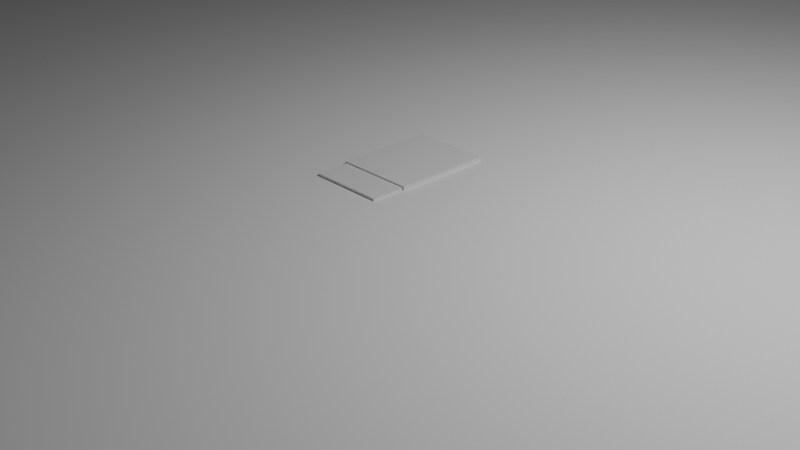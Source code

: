 # Source: keshi.blend  (saved by Blender 5.2.44; exported with 4.5.12 LTS)
import bpy
from mathutils import Matrix  # noqa: F401  (used for matrix-valued properties, if any)

bpy.ops.wm.read_factory_settings(use_empty=True)
scene = bpy.context.scene
scene.name = 'Scene'

# ---- collections
col_collection = bpy.data.collections.new('Collection'); scene.collection.children.link(col_collection)

# ---- materials (node trees are filled in below, after node groups)
mat_material = bpy.data.materials.new('Material')
mat_material.alpha_threshold = 0.0
mat_material.use_backface_culling_lightprobe_volume = False
mat_material.roughness = 0.5
mat_material.line_color = (0.0, 0.0, 0.0, 1.0)
mat_material_001 = bpy.data.materials.new('Material.001')
mat_material_001.alpha_threshold = 0.0
mat_material_001.use_backface_culling_lightprobe_volume = False
mat_material_001.roughness = 0.5
mat_material_001.line_color = (0.0, 0.0, 0.0, 1.0)

# ---- material node trees
mat_material.use_nodes = True; mat_material.node_tree.nodes.clear()
_N = mat_material.node_tree.nodes; _L = mat_material.node_tree.links
n0 = _N.new('ShaderNodeOutputMaterial'); n0.name = 'Material Output'; n0.location = (200, 100)
n1 = _N.new('ShaderNodeBsdfPrincipled'); n1.name = 'Principled BSDF'; n1.location = (-200, 100)
n1.inputs[10].default_value = 0.005
_L.new(n1.outputs[0], n0.inputs[0])
n0.is_active_output = True
mat_material_001.use_nodes = True; mat_material_001.node_tree.nodes.clear()
_N = mat_material_001.node_tree.nodes; _L = mat_material_001.node_tree.links
n0 = _N.new('ShaderNodeOutputMaterial'); n0.name = 'Material Output'; n0.location = (200, 100)
n1 = _N.new('ShaderNodeBsdfPrincipled'); n1.name = 'Principled BSDF'; n1.location = (-200, 100)
n1.inputs[10].default_value = 0.005
_L.new(n1.outputs[0], n0.inputs[0])
n0.is_active_output = True

# ---- world
world_world = bpy.data.worlds.new('World'); scene.world = world_world
world_world.use_nodes = True; world_world.node_tree.nodes.clear()
_N = world_world.node_tree.nodes; _L = world_world.node_tree.links
n0 = _N.new('ShaderNodeOutputWorld'); n0.name = 'World Output'; n0.location = (200, 100)
n1 = _N.new('ShaderNodeBackground'); n1.name = 'Background'; n1.location = (-200, 100)
n1.inputs[0].default_value = (0.05088, 0.05088, 0.05088, 1.0)
_L.new(n1.outputs[0], n0.inputs[0])
n0.is_active_output = True
world_world.color = (0.05088, 0.05088, 0.05088)
world_world.sun_shadow_jitter_overblur = 0.0

# ---- cameras
cam_camera = bpy.data.cameras.new('Camera')
cam_camera.clip_end = 100.0
cam_camera.ortho_scale = 7.314

# ---- lights
light_light = bpy.data.lights.new('Light', 'POINT')
light_light.energy = 1000.0
light_light.shadow_soft_size = 0.1

# ---- meshes
me_cube = bpy.data.meshes.new('Cube')
me_cube.from_pydata([(0.4022, 0.7023, 0.5329), (0.4022, 0.7023, -0.02889), (0.4022, -0.7023, 0.5329), (0.4022, -0.7023, -0.02889), (-0.4022, 0.7023, 0.5329), (-0.4022, 0.7023, -0.02889), (-0.4022, -0.7023, 0.5329), (-0.4022, -0.7023, -0.02889), (0.4239, 0.7254, 0.5481), (0.4239, 0.7254, -0.04406), (0.4239, -0.3368, 0.5481), (0.4239, -0.3368, -0.04406), (-0.4239, 0.7254, 0.5481), (-0.4239, 0.7254, -0.04406), (-0.4239, -0.3368, 0.5481), (-0.4239, -0.3368, -0.04406)], [], [(0, 4, 6, 2), (3, 2, 6, 7), (7, 6, 4, 5), (5, 1, 3, 7), (1, 0, 2, 3), (5, 4, 0, 1), (8, 12, 14, 10), (11, 10, 14, 15), (15, 14, 12, 13), (13, 9, 11, 15), (9, 8, 10, 11), (13, 12, 8, 9)])
me_cube.polygons.foreach_set('material_index', [0, 0, 0, 0, 0, 0, 1, 1, 1, 1, 1, 1])
_uv = me_cube.uv_layers.new(name='UVMap')
_uv.uv.foreach_set('vector', [0.625, 0.5, 0.875, 0.5, 0.875, 0.75, 0.625, 0.75, 0.375, 0.75, 0.625, 0.75, 0.625, 1.0, 0.375, 1.0, 0.375, 0.0, 0.625, 0.0, 0.625, 0.25, 0.375, 0.25, 0.125, 0.5, 0.375, 0.5, 0.375, 0.75, 0.125, 0.75, 0.375, 0.5, 0.625, 0.5, 0.625, 0.75, 0.375, 0.75, 0.375, 0.25, 0.625, 0.25, 0.625, 0.5, 0.375, 0.5, 0.625, 0.5, 0.875, 0.5, 0.875, 0.75, 0.625, 0.75, 0.375, 0.75, 0.625, 0.75, 0.625, 1.0, 0.375, 1.0, 0.375, 0.0, 0.625, 0.0, 0.625, 0.25, 0.375, 0.25, 0.125, 0.5, 0.375, 0.5, 0.375, 0.75, 0.125, 0.75, 0.375, 0.5, 0.625, 0.5, 0.625, 0.75, 0.375, 0.75, 0.375, 0.25, 0.625, 0.25, 0.625, 0.5, 0.375, 0.5])
_ca = me_cube.color_attributes.new('Color', 'FLOAT_COLOR', 'POINT')
_ca.data.foreach_set('color', [1.0, 1.0, 1.0, 1.0, 1.0, 1.0, 1.0, 1.0, 1.0, 1.0, 1.0, 1.0, 1.0, 1.0, 1.0, 1.0, 1.0, 1.0, 1.0, 1.0, 1.0, 1.0, 1.0, 1.0, 1.0, 1.0, 1.0, 1.0, 1.0, 1.0, 1.0, 1.0, 0.04208, 0.03698, 0.3005, 0.3005, 0.05937, 0.05218, 0.424, 0.424, 0.06658, 0.05851, 0.4755, 0.4755, 0.1065, 0.09362, 0.7608, 0.7608, 0.14, 0.1231, 1.0, 1.0, 0.117, 0.1028, 0.8356, 0.8356, 0.1398, 0.1228, 0.9982, 0.9982, 0.1078, 0.09477, 0.7701, 0.7701])
_ca = me_cube.color_attributes.new('Sleeve', 'FLOAT_COLOR', 'POINT')
_ca.data.foreach_set('color', [0.0, 0.0, 0.0, 0.0, 0.0, 0.0, 0.0, 0.0, 0.0, 0.0, 0.0, 0.0, 0.0, 0.0, 0.0, 0.0, 0.0, 0.0, 0.0, 0.0, 0.0, 0.0, 0.0, 0.0, 0.0, 0.0, 0.0, 0.0, 0.0, 0.0, 0.0, 0.0, 0.0, 0.1302, 0.5732, 1.0, 0.0, 0.1302, 0.5732, 1.0, 0.0, 0.1302, 0.5732, 1.0, 0.0, 0.1302, 0.5732, 1.0, 0.0, 0.1302, 0.5732, 1.0, 0.0, 0.1302, 0.5732, 1.0, 0.0, 0.1302, 0.5732, 1.0, 0.0, 0.1302, 0.5732, 1.0])
me_cube.materials.append(mat_material)
me_cube.materials.append(mat_material_001)
me_cube.use_mirror_vertex_groups = False
me_cube.use_paint_bone_selection = False
me_cube.use_paint_mask = True
me_cube.update()
me_plane = bpy.data.meshes.new('Plane')
me_plane.from_pydata([(-15.0, -15.0, 0.559), (15.0, -15.0, 0.559), (-15.0, 15.0, 0.559), (15.0, 15.0, 0.559)], [], [(0, 1, 3, 2)])
_uv = me_plane.uv_layers.new(name='UVMap')
_uv.uv.foreach_set('vector', [0.0, 0.0, 1.0, 0.0, 1.0, 1.0, 0.0, 1.0])
_ca = me_plane.color_attributes.new('1', 'FLOAT_COLOR', 'POINT')
_ca.data.foreach_set('color', [0.5732, 0.3088, 0.02406, 1.0, 0.5732, 0.3088, 0.02406, 1.0, 0.5732, 0.3088, 0.02406, 1.0, 0.5732, 0.3088, 0.02406, 1.0])
me_plane.update()

# ---- objects
ob_eraser = bpy.data.objects.new('Eraser', me_cube)
ob_light = bpy.data.objects.new('Light', light_light)
ob_camera = bpy.data.objects.new('Camera', cam_camera)
ob_desk = bpy.data.objects.new('Desk', me_plane)

# ---- transforms, parenting, visibility, modifiers, constraints
ob_eraser.location = (0.0, 0.0, 0.05283)
ob_eraser.lock_rotations_4d = False
ob_eraser.empty_display_type = 'ARROWS'
ob_eraser.lineart.crease_threshold = 0.0
ob_light.location = (4.076, 1.005, 5.904)
ob_light.rotation_euler = (0.6503, 0.05522, 1.866)
ob_light.lock_rotations_4d = False
ob_light.empty_display_type = 'ARROWS'
ob_light.color = (0.0, 0.0, 0.0, 0.0)
ob_light.lineart.crease_threshold = 0.0
ob_camera.location = (7.359, -6.926, 4.958)
ob_camera.rotation_euler = (1.109, 0.0, 0.8149)
ob_camera.lock_rotations_4d = False
ob_camera.empty_display_type = 'ARROWS'
ob_camera.color = (0.0, 0.0, 0.0, 0.0)
ob_camera.display_type = 'WIRE'
ob_camera.lineart.crease_threshold = 0.0
ob_desk.location = (0.0, 0.0, 0.0)

# ---- collection membership
col_collection.objects.link(ob_eraser)
col_collection.objects.link(ob_light)
col_collection.objects.link(ob_camera)
col_collection.objects.link(ob_desk)

# ---- scene / render settings (as saved in the file)
scene.camera = ob_camera
scene.frame_start = 1; scene.frame_end = 250; scene.frame_set(1)
scene.render.engine = 'BLENDER_EEVEE_NEXT'
scene.render.bake_bias = 0.0
scene.render.bake_samples = 0
scene.render.compositor_device = 'GPU'
scene.eevee.use_volume_custom_range = False
scene.eevee.fast_gi_thickness_near = 0.1
scene.eevee.fast_gi_thickness_far = 0.0
scene.eevee.ray_tracing_options.screen_trace_thickness = 0.1
bpy.context.view_layer.update()
